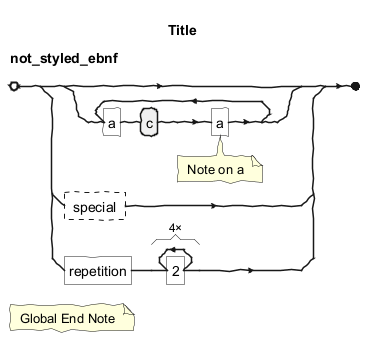

The diagram above was rendered by PlantUML. Its source (embedded in the PNG):
@startebnf
!option handwritten true

title Title
not_styled_ebnf = {"a", c , "a" (* Note on a *)}
| ? special ?
| "repetition", 4 * '2';
(* Global End Note *)
@endebnf